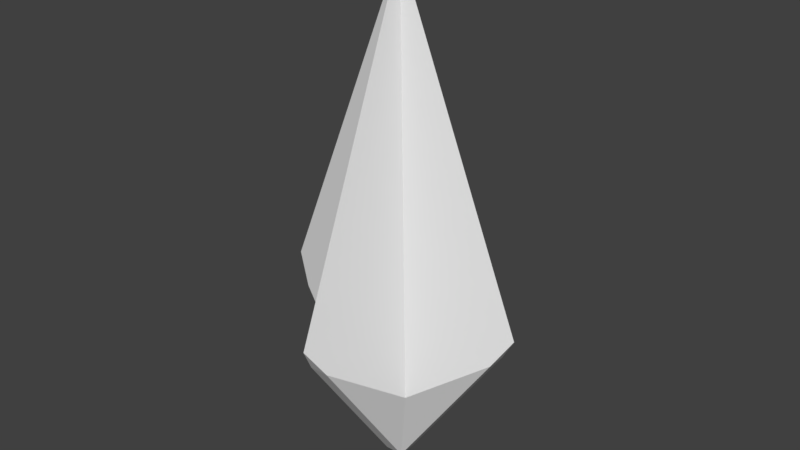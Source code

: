 # Source: cyber_bullet.blend  (saved by Blender 2.78.0; exported with 4.5.12 LTS)
import bpy
from mathutils import Matrix  # noqa: F401  (used for matrix-valued properties, if any)

bpy.ops.wm.read_factory_settings(use_empty=True)
scene = bpy.context.scene
scene.name = 'Scene'

# ---- collections
col_collection_1 = bpy.data.collections.new('Collection 1'); scene.collection.children.link(col_collection_1)

# ---- world
world_world = bpy.data.worlds.new('World'); scene.world = world_world
world_world.color = (0.05088, 0.05088, 0.05088)
world_world.use_sun_shadow = False
world_world.sun_shadow_jitter_overblur = 0.0
world_world.cycles.sampling_method = 'MANUAL'

# ---- meshes
me_cone = bpy.data.meshes.new('Cone')
me_cone.from_pydata([(0.06915, 0.06915, -0.2353), (0.06915, -0.06915, -0.2353), (-1.73e-09, -4.435e-11, 0.4847), (-0.06915, -0.06915, -0.2353), (-0.06915, 0.06915, -0.2353), (0.01646, 0.1993, -0.1438), (-0.01646, 0.1993, -0.1438), (-1.73e-09, 0.2311, -0.09297), (0.1993, -0.01646, -0.1438), (0.1993, 0.01646, -0.1438), (0.2311, -1.014e-08, -0.09297), (-0.01646, -0.1993, -0.1438), (0.01646, -0.1993, -0.1438), (-2.193e-08, -0.2311, -0.09297), (-0.1993, 0.01646, -0.1438), (-0.1993, -0.01646, -0.1438), (-0.2311, 2.711e-09, -0.09297), (-0.01646, 0.01646, -0.412), (0.01646, 0.01646, -0.412), (0.01646, -0.01646, -0.412), (-0.01646, -0.01646, -0.412)], [], [(4, 2, 7, 6), (8, 1, 19), (0, 2, 10, 9), (11, 13, 2, 3), (11, 3, 20), (14, 4, 17), (3, 2, 16, 15), (17, 4, 6), (3, 15, 20), (1, 12, 19), (0, 9, 18), (8, 10, 2, 1), (14, 16, 2, 4), (1, 2, 13, 12), (5, 7, 2, 0), (5, 6, 7), (8, 9, 10), (11, 12, 13), (14, 15, 16), (17, 18, 19, 20), (14, 17, 20, 15), (8, 19, 18, 9), (11, 20, 19, 12), (17, 6, 5, 18), (0, 18, 5)])
me_cone.use_remesh_preserve_volume = False
me_cone.use_remesh_preserve_attributes = False
me_cone.use_mirror_vertex_groups = False
me_cone.update()

# ---- objects
ob_cyberbullet = bpy.data.objects.new('cyberbullet', me_cone)

# ---- transforms, parenting, visibility, modifiers, constraints
ob_cyberbullet.location = (0.0, 0.0, 0.0)
ob_cyberbullet.lineart.crease_threshold = 0.0

# ---- collection membership
col_collection_1.objects.link(ob_cyberbullet)

# ---- scene / render settings (as saved in the file)
scene.frame_start = 1; scene.frame_end = 2; scene.frame_set(1)
scene.render.engine = 'BLENDER_EEVEE_NEXT'
scene.render.resolution_percentage = 50
scene.render.dither_intensity = 0.0
scene.cycles.use_denoising = False
scene.cycles.samples = 128
scene.cycles.sampling_pattern = 'TABULATED_SOBOL'
scene.cycles.light_sampling_threshold = 0.0
scene.cycles.use_adaptive_sampling = False
scene.cycles.use_light_tree = False
scene.cycles.blur_glossy = 0.0
scene.cycles.sample_clamp_indirect = 0.0
scene.view_settings.view_transform = 'Standard'
bpy.context.view_layer.update()

# ---- added for rendering (the .blend has no active camera and no usable light): camera, sun
cam_auto = bpy.data.cameras.new('AutoCamera')
cam_auto.lens = 50.0
cam_auto.sensor_width = 36.0
cam_auto.clip_end = 1000.0
ob_auto_camera = bpy.data.objects.new('AutoCamera', cam_auto)
scene.collection.objects.link(ob_auto_camera)
ob_auto_camera.location = (1.02664, -1.23197, 0.857682)
ob_auto_camera.rotation_euler = (1.09748, -7.21219e-08, 0.694738)
scene.camera = ob_auto_camera
light_auto_sun = bpy.data.lights.new('AutoSun', 'SUN')
light_auto_sun.energy = 3.0
light_auto_sun.angle = 0.0523599
ob_auto_sun = bpy.data.objects.new('AutoSun', light_auto_sun)
scene.collection.objects.link(ob_auto_sun)
ob_auto_sun.rotation_euler = (0.872665, 0.174533, 0.523599)
bpy.context.view_layer.update()
